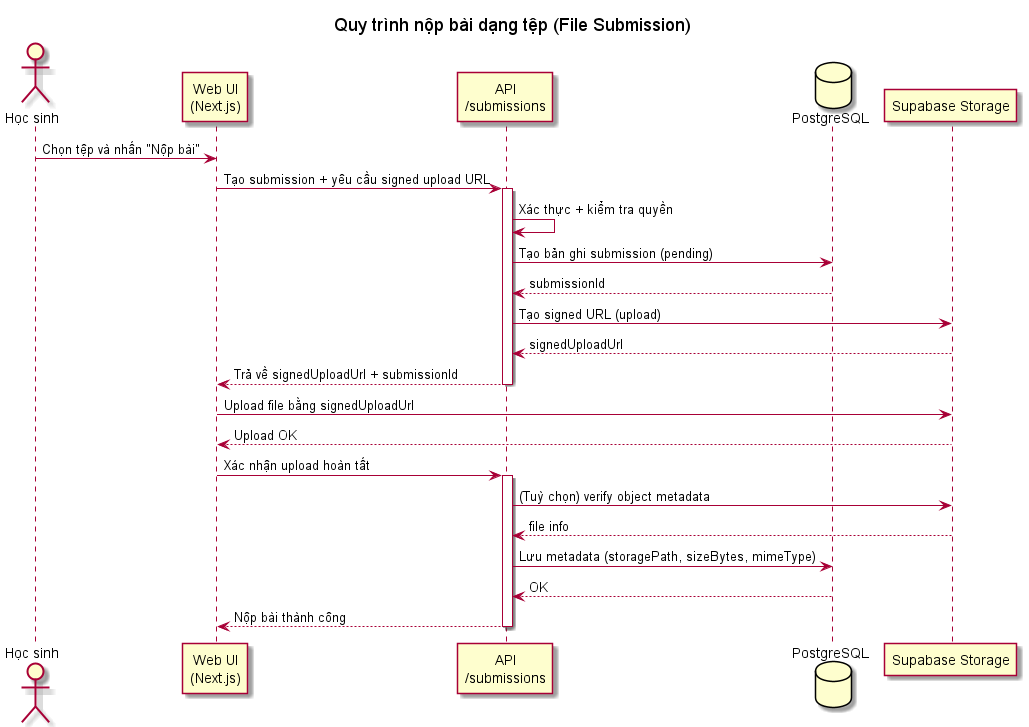

The diagram above was rendered by PlantUML. Its source (embedded in the PNG):
@startuml
title Quy trình nộp bài dạng tệp (File Submission)

actor "Học sinh" as Student
participant "Web UI\n(Next.js)" as UI
participant "API\n/submissions" as API
database "PostgreSQL" as DB
participant "Supabase Storage" as Storage

Student -> UI: Chọn tệp và nhấn "Nộp bài"
UI -> API: Tạo submission + yêu cầu signed upload URL
activate API
API -> API: Xác thực + kiểm tra quyền
API -> DB: Tạo bản ghi submission (pending)
DB --> API: submissionId
API -> Storage: Tạo signed URL (upload)
Storage --> API: signedUploadUrl
API --> UI: Trả về signedUploadUrl + submissionId
deactivate API

UI -> Storage: Upload file bằng signedUploadUrl
Storage --> UI: Upload OK

UI -> API: Xác nhận upload hoàn tất
activate API
API -> Storage: (Tuỳ chọn) verify object metadata
Storage --> API: file info
API -> DB: Lưu metadata (storagePath, sizeBytes, mimeType)
DB --> API: OK
API --> UI: Nộp bài thành công
deactivate API

@enduml